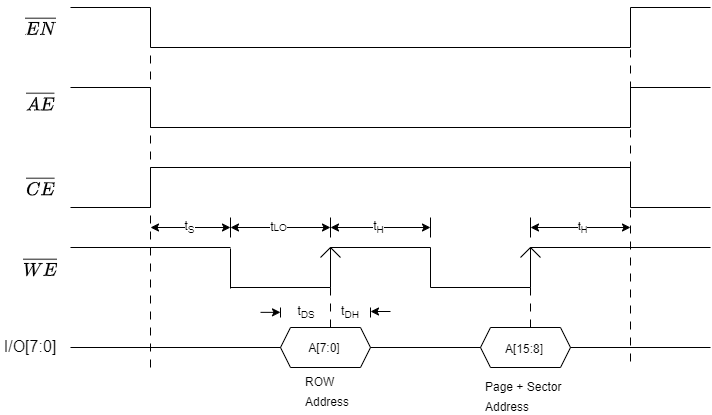

The diagram above was exported from draw.io. Its source (the exported page's mxGraphModel, read from the mxfile embedded in the PNG):
<mxGraphModel dx="1203" dy="717" grid="1" gridSize="10" guides="1" tooltips="1" connect="1" arrows="1" fold="1" page="1" pageScale="1" pageWidth="827" pageHeight="1169" math="1" shadow="0">
  <root>
    <mxCell id="0" />
    <mxCell id="1" parent="0" />
    <mxCell id="HiaOS-_nhvIVZ1CFp2ur-1" value="" style="endArrow=none;html=1;rounded=0;" edge="1" parent="1">
      <mxGeometry width="50" height="50" relative="1" as="geometry">
        <mxPoint x="160" y="240" as="sourcePoint" />
        <mxPoint x="240" y="240" as="targetPoint" />
      </mxGeometry>
    </mxCell>
    <mxCell id="HiaOS-_nhvIVZ1CFp2ur-2" value="&lt;font style=&quot;font-size: 16px;&quot;&gt;$$\overline{EN}$$&lt;/font&gt;" style="text;strokeColor=none;align=center;fillColor=none;html=1;verticalAlign=middle;whiteSpace=wrap;rounded=0;" vertex="1" parent="1">
      <mxGeometry x="110" y="245" width="40" height="30" as="geometry" />
    </mxCell>
    <mxCell id="HiaOS-_nhvIVZ1CFp2ur-3" value="" style="endArrow=none;html=1;rounded=0;fontSize=16;" edge="1" parent="1">
      <mxGeometry width="50" height="50" relative="1" as="geometry">
        <mxPoint x="240" y="280" as="sourcePoint" />
        <mxPoint x="240" y="240" as="targetPoint" />
      </mxGeometry>
    </mxCell>
    <mxCell id="HiaOS-_nhvIVZ1CFp2ur-4" value="" style="endArrow=none;html=1;rounded=0;" edge="1" parent="1">
      <mxGeometry width="50" height="50" relative="1" as="geometry">
        <mxPoint x="240" y="280" as="sourcePoint" />
        <mxPoint x="720" y="280" as="targetPoint" />
      </mxGeometry>
    </mxCell>
    <mxCell id="HiaOS-_nhvIVZ1CFp2ur-5" value="" style="endArrow=none;html=1;rounded=0;fontSize=16;" edge="1" parent="1">
      <mxGeometry width="50" height="50" relative="1" as="geometry">
        <mxPoint x="720" y="280" as="sourcePoint" />
        <mxPoint x="720" y="240" as="targetPoint" />
      </mxGeometry>
    </mxCell>
    <mxCell id="HiaOS-_nhvIVZ1CFp2ur-6" value="" style="endArrow=none;html=1;rounded=0;" edge="1" parent="1">
      <mxGeometry width="50" height="50" relative="1" as="geometry">
        <mxPoint x="720" y="240" as="sourcePoint" />
        <mxPoint x="800" y="240" as="targetPoint" />
      </mxGeometry>
    </mxCell>
    <mxCell id="HiaOS-_nhvIVZ1CFp2ur-7" value="&lt;font style=&quot;font-size: 16px;&quot;&gt;$$\overline{AE}$$&lt;/font&gt;" style="text;strokeColor=none;align=center;fillColor=none;html=1;verticalAlign=middle;whiteSpace=wrap;rounded=0;" vertex="1" parent="1">
      <mxGeometry x="110" y="320" width="40" height="30" as="geometry" />
    </mxCell>
    <mxCell id="HiaOS-_nhvIVZ1CFp2ur-8" value="&lt;font style=&quot;font-size: 16px;&quot;&gt;$$\overline{CE}$$&lt;/font&gt;" style="text;strokeColor=none;align=center;fillColor=none;html=1;verticalAlign=middle;whiteSpace=wrap;rounded=0;" vertex="1" parent="1">
      <mxGeometry x="110" y="405" width="40" height="30" as="geometry" />
    </mxCell>
    <mxCell id="HiaOS-_nhvIVZ1CFp2ur-9" value="&lt;font style=&quot;font-size: 16px;&quot;&gt;$$\overline{WE}$$&lt;/font&gt;" style="text;strokeColor=none;align=center;fillColor=none;html=1;verticalAlign=middle;whiteSpace=wrap;rounded=0;" vertex="1" parent="1">
      <mxGeometry x="110" y="486" width="40" height="30" as="geometry" />
    </mxCell>
    <mxCell id="HiaOS-_nhvIVZ1CFp2ur-10" value="" style="endArrow=none;html=1;rounded=0;" edge="1" parent="1">
      <mxGeometry width="50" height="50" relative="1" as="geometry">
        <mxPoint x="160" y="480" as="sourcePoint" />
        <mxPoint x="320" y="480" as="targetPoint" />
      </mxGeometry>
    </mxCell>
    <mxCell id="HiaOS-_nhvIVZ1CFp2ur-11" value="" style="endArrow=none;html=1;rounded=0;fontSize=16;" edge="1" parent="1">
      <mxGeometry width="50" height="50" relative="1" as="geometry">
        <mxPoint x="320" y="521" as="sourcePoint" />
        <mxPoint x="320" y="481" as="targetPoint" />
      </mxGeometry>
    </mxCell>
    <mxCell id="HiaOS-_nhvIVZ1CFp2ur-12" value="" style="endArrow=none;html=1;rounded=0;" edge="1" parent="1">
      <mxGeometry width="50" height="50" relative="1" as="geometry">
        <mxPoint x="320" y="520" as="sourcePoint" />
        <mxPoint x="420" y="520" as="targetPoint" />
      </mxGeometry>
    </mxCell>
    <mxCell id="HiaOS-_nhvIVZ1CFp2ur-13" value="" style="endArrow=none;html=1;rounded=0;fontSize=16;" edge="1" parent="1">
      <mxGeometry width="50" height="50" relative="1" as="geometry">
        <mxPoint x="420" y="520" as="sourcePoint" />
        <mxPoint x="420" y="480" as="targetPoint" />
      </mxGeometry>
    </mxCell>
    <mxCell id="HiaOS-_nhvIVZ1CFp2ur-14" value="" style="endArrow=none;html=1;rounded=0;" edge="1" parent="1">
      <mxGeometry width="50" height="50" relative="1" as="geometry">
        <mxPoint x="420" y="480" as="sourcePoint" />
        <mxPoint x="520" y="480" as="targetPoint" />
      </mxGeometry>
    </mxCell>
    <mxCell id="HiaOS-_nhvIVZ1CFp2ur-25" value="" style="endArrow=none;html=1;rounded=0;fontSize=16;dashed=1;dashPattern=8 8;" edge="1" parent="1">
      <mxGeometry width="50" height="50" relative="1" as="geometry">
        <mxPoint x="240" y="600" as="sourcePoint" />
        <mxPoint x="240" y="280" as="targetPoint" />
      </mxGeometry>
    </mxCell>
    <mxCell id="HiaOS-_nhvIVZ1CFp2ur-26" value="&lt;font style=&quot;font-size: 16px;&quot;&gt;I/O[7:0]&lt;/font&gt;" style="text;strokeColor=none;align=center;fillColor=none;html=1;verticalAlign=middle;whiteSpace=wrap;rounded=0;" vertex="1" parent="1">
      <mxGeometry x="90" y="564" width="60" height="30" as="geometry" />
    </mxCell>
    <mxCell id="HiaOS-_nhvIVZ1CFp2ur-27" value="" style="endArrow=none;html=1;rounded=0;" edge="1" parent="1">
      <mxGeometry width="50" height="50" relative="1" as="geometry">
        <mxPoint x="160" y="580" as="sourcePoint" />
        <mxPoint x="370" y="580" as="targetPoint" />
      </mxGeometry>
    </mxCell>
    <mxCell id="HiaOS-_nhvIVZ1CFp2ur-28" value="" style="endArrow=none;html=1;rounded=0;fontSize=16;" edge="1" parent="1">
      <mxGeometry width="50" height="50" relative="1" as="geometry">
        <mxPoint x="370" y="580" as="sourcePoint" />
        <mxPoint x="380" y="560" as="targetPoint" />
      </mxGeometry>
    </mxCell>
    <mxCell id="HiaOS-_nhvIVZ1CFp2ur-29" value="" style="endArrow=none;html=1;rounded=0;fontSize=16;" edge="1" parent="1">
      <mxGeometry width="50" height="50" relative="1" as="geometry">
        <mxPoint x="370" y="580" as="sourcePoint" />
        <mxPoint x="380" y="600" as="targetPoint" />
      </mxGeometry>
    </mxCell>
    <mxCell id="HiaOS-_nhvIVZ1CFp2ur-30" value="" style="endArrow=none;html=1;rounded=0;fontSize=16;" edge="1" parent="1">
      <mxGeometry width="50" height="50" relative="1" as="geometry">
        <mxPoint x="380" y="560" as="sourcePoint" />
        <mxPoint x="450" y="560" as="targetPoint" />
      </mxGeometry>
    </mxCell>
    <mxCell id="HiaOS-_nhvIVZ1CFp2ur-31" value="" style="endArrow=none;html=1;rounded=0;fontSize=16;" edge="1" parent="1">
      <mxGeometry width="50" height="50" relative="1" as="geometry">
        <mxPoint x="380" y="600" as="sourcePoint" />
        <mxPoint x="450" y="600" as="targetPoint" />
      </mxGeometry>
    </mxCell>
    <mxCell id="HiaOS-_nhvIVZ1CFp2ur-33" value="" style="endArrow=none;html=1;rounded=0;fontSize=16;" edge="1" parent="1">
      <mxGeometry width="50" height="50" relative="1" as="geometry">
        <mxPoint x="460" y="580" as="sourcePoint" />
        <mxPoint x="450" y="560" as="targetPoint" />
      </mxGeometry>
    </mxCell>
    <mxCell id="HiaOS-_nhvIVZ1CFp2ur-34" value="" style="endArrow=none;html=1;rounded=0;fontSize=16;" edge="1" parent="1">
      <mxGeometry width="50" height="50" relative="1" as="geometry">
        <mxPoint x="450" y="600" as="sourcePoint" />
        <mxPoint x="460" y="580" as="targetPoint" />
      </mxGeometry>
    </mxCell>
    <mxCell id="HiaOS-_nhvIVZ1CFp2ur-35" value="" style="endArrow=none;html=1;rounded=0;fontSize=16;" edge="1" parent="1">
      <mxGeometry width="50" height="50" relative="1" as="geometry">
        <mxPoint x="460" y="580" as="sourcePoint" />
        <mxPoint x="570" y="580" as="targetPoint" />
      </mxGeometry>
    </mxCell>
    <mxCell id="HiaOS-_nhvIVZ1CFp2ur-36" value="&lt;font style=&quot;font-size: 12px;&quot;&gt;A[7:0]&lt;/font&gt;" style="text;strokeColor=none;align=center;fillColor=none;html=1;verticalAlign=middle;whiteSpace=wrap;rounded=0;fontSize=16;" vertex="1" parent="1">
      <mxGeometry x="389" y="564" width="50" height="30" as="geometry" />
    </mxCell>
    <mxCell id="HiaOS-_nhvIVZ1CFp2ur-37" value="" style="endArrow=none;html=1;rounded=0;fontSize=14;" edge="1" parent="1">
      <mxGeometry width="50" height="50" relative="1" as="geometry">
        <mxPoint x="460" y="550" as="sourcePoint" />
        <mxPoint x="460" y="540" as="targetPoint" />
      </mxGeometry>
    </mxCell>
    <mxCell id="HiaOS-_nhvIVZ1CFp2ur-38" value="" style="endArrow=none;html=1;rounded=0;fontSize=14;" edge="1" parent="1">
      <mxGeometry width="50" height="50" relative="1" as="geometry">
        <mxPoint x="370" y="550" as="sourcePoint" />
        <mxPoint x="370" y="540" as="targetPoint" />
      </mxGeometry>
    </mxCell>
    <mxCell id="HiaOS-_nhvIVZ1CFp2ur-44" value="" style="endArrow=classic;startArrow=classic;html=1;rounded=0;fontSize=12;" edge="1" parent="1">
      <mxGeometry width="50" height="50" relative="1" as="geometry">
        <mxPoint x="240" y="460" as="sourcePoint" />
        <mxPoint x="320" y="460" as="targetPoint" />
      </mxGeometry>
    </mxCell>
    <mxCell id="HiaOS-_nhvIVZ1CFp2ur-45" value="t&lt;sub&gt;S&lt;/sub&gt;" style="edgeLabel;html=1;align=center;verticalAlign=middle;resizable=0;points=[];fontSize=12;" vertex="1" connectable="0" parent="HiaOS-_nhvIVZ1CFp2ur-44">
      <mxGeometry x="-0.0385" y="1" relative="1" as="geometry">
        <mxPoint as="offset" />
      </mxGeometry>
    </mxCell>
    <mxCell id="HiaOS-_nhvIVZ1CFp2ur-46" value="" style="endArrow=none;html=1;rounded=0;fontSize=12;" edge="1" parent="1">
      <mxGeometry width="50" height="50" relative="1" as="geometry">
        <mxPoint x="320" y="470" as="sourcePoint" />
        <mxPoint x="320" y="450" as="targetPoint" />
      </mxGeometry>
    </mxCell>
    <mxCell id="HiaOS-_nhvIVZ1CFp2ur-47" value="" style="endArrow=none;html=1;rounded=0;fontSize=12;" edge="1" parent="1">
      <mxGeometry width="50" height="50" relative="1" as="geometry">
        <mxPoint x="420" y="470" as="sourcePoint" />
        <mxPoint x="420" y="450" as="targetPoint" />
      </mxGeometry>
    </mxCell>
    <mxCell id="HiaOS-_nhvIVZ1CFp2ur-48" value="" style="endArrow=classic;startArrow=classic;html=1;rounded=0;fontSize=12;" edge="1" parent="1">
      <mxGeometry width="50" height="50" relative="1" as="geometry">
        <mxPoint x="320" y="460" as="sourcePoint" />
        <mxPoint x="420" y="460" as="targetPoint" />
      </mxGeometry>
    </mxCell>
    <mxCell id="HiaOS-_nhvIVZ1CFp2ur-49" value="t&lt;span style=&quot;font-size: 10px;&quot;&gt;LO&lt;/span&gt;" style="edgeLabel;html=1;align=center;verticalAlign=middle;resizable=0;points=[];fontSize=12;" vertex="1" connectable="0" parent="HiaOS-_nhvIVZ1CFp2ur-48">
      <mxGeometry x="-0.0385" y="1" relative="1" as="geometry">
        <mxPoint as="offset" />
      </mxGeometry>
    </mxCell>
    <mxCell id="HiaOS-_nhvIVZ1CFp2ur-50" value="" style="endArrow=classic;startArrow=classic;html=1;rounded=0;fontSize=12;" edge="1" parent="1">
      <mxGeometry width="50" height="50" relative="1" as="geometry">
        <mxPoint x="420" y="460.0000000000001" as="sourcePoint" />
        <mxPoint x="520" y="460" as="targetPoint" />
      </mxGeometry>
    </mxCell>
    <mxCell id="HiaOS-_nhvIVZ1CFp2ur-51" value="t&lt;sub&gt;H&lt;/sub&gt;" style="edgeLabel;html=1;align=center;verticalAlign=middle;resizable=0;points=[];fontSize=12;" vertex="1" connectable="0" parent="HiaOS-_nhvIVZ1CFp2ur-50">
      <mxGeometry x="-0.0385" y="1" relative="1" as="geometry">
        <mxPoint as="offset" />
      </mxGeometry>
    </mxCell>
    <mxCell id="HiaOS-_nhvIVZ1CFp2ur-15" value="" style="endArrow=none;html=1;rounded=0;" edge="1" parent="1">
      <mxGeometry width="50" height="50" relative="1" as="geometry">
        <mxPoint x="160" y="440" as="sourcePoint" />
        <mxPoint x="240" y="440" as="targetPoint" />
      </mxGeometry>
    </mxCell>
    <mxCell id="HiaOS-_nhvIVZ1CFp2ur-16" value="" style="endArrow=none;html=1;rounded=0;fontSize=16;" edge="1" parent="1">
      <mxGeometry width="50" height="50" relative="1" as="geometry">
        <mxPoint x="240" y="400" as="sourcePoint" />
        <mxPoint x="240" y="440" as="targetPoint" />
      </mxGeometry>
    </mxCell>
    <mxCell id="HiaOS-_nhvIVZ1CFp2ur-17" value="" style="endArrow=none;html=1;rounded=0;" edge="1" parent="1">
      <mxGeometry width="50" height="50" relative="1" as="geometry">
        <mxPoint x="240" y="400" as="sourcePoint" />
        <mxPoint x="720" y="400" as="targetPoint" />
      </mxGeometry>
    </mxCell>
    <mxCell id="HiaOS-_nhvIVZ1CFp2ur-18" value="" style="endArrow=none;html=1;rounded=0;fontSize=16;" edge="1" parent="1">
      <mxGeometry width="50" height="50" relative="1" as="geometry">
        <mxPoint x="720" y="400" as="sourcePoint" />
        <mxPoint x="720" y="440" as="targetPoint" />
      </mxGeometry>
    </mxCell>
    <mxCell id="HiaOS-_nhvIVZ1CFp2ur-19" value="" style="endArrow=none;html=1;rounded=0;" edge="1" parent="1">
      <mxGeometry width="50" height="50" relative="1" as="geometry">
        <mxPoint x="720" y="440" as="sourcePoint" />
        <mxPoint x="800" y="440" as="targetPoint" />
      </mxGeometry>
    </mxCell>
    <mxCell id="HiaOS-_nhvIVZ1CFp2ur-20" value="" style="endArrow=none;html=1;rounded=0;" edge="1" parent="1">
      <mxGeometry width="50" height="50" relative="1" as="geometry">
        <mxPoint x="160" y="320" as="sourcePoint" />
        <mxPoint x="240" y="320" as="targetPoint" />
      </mxGeometry>
    </mxCell>
    <mxCell id="HiaOS-_nhvIVZ1CFp2ur-21" value="" style="endArrow=none;html=1;rounded=0;fontSize=16;" edge="1" parent="1">
      <mxGeometry width="50" height="50" relative="1" as="geometry">
        <mxPoint x="240" y="360" as="sourcePoint" />
        <mxPoint x="240" y="320" as="targetPoint" />
      </mxGeometry>
    </mxCell>
    <mxCell id="HiaOS-_nhvIVZ1CFp2ur-22" value="" style="endArrow=none;html=1;rounded=0;" edge="1" parent="1">
      <mxGeometry width="50" height="50" relative="1" as="geometry">
        <mxPoint x="240" y="360" as="sourcePoint" />
        <mxPoint x="720" y="360" as="targetPoint" />
      </mxGeometry>
    </mxCell>
    <mxCell id="HiaOS-_nhvIVZ1CFp2ur-23" value="" style="endArrow=none;html=1;rounded=0;fontSize=16;" edge="1" parent="1">
      <mxGeometry width="50" height="50" relative="1" as="geometry">
        <mxPoint x="720" y="360" as="sourcePoint" />
        <mxPoint x="720" y="320" as="targetPoint" />
      </mxGeometry>
    </mxCell>
    <mxCell id="HiaOS-_nhvIVZ1CFp2ur-24" value="" style="endArrow=none;html=1;rounded=0;" edge="1" parent="1">
      <mxGeometry width="50" height="50" relative="1" as="geometry">
        <mxPoint x="720" y="320" as="sourcePoint" />
        <mxPoint x="800" y="320" as="targetPoint" />
      </mxGeometry>
    </mxCell>
    <mxCell id="HiaOS-_nhvIVZ1CFp2ur-32" value="" style="endArrow=none;html=1;rounded=0;fontSize=16;dashed=1;dashPattern=8 8;" edge="1" parent="1">
      <mxGeometry width="50" height="50" relative="1" as="geometry">
        <mxPoint x="720" y="594" as="sourcePoint" />
        <mxPoint x="720" y="274" as="targetPoint" />
      </mxGeometry>
    </mxCell>
    <mxCell id="HiaOS-_nhvIVZ1CFp2ur-54" value="" style="endArrow=none;html=1;rounded=0;" edge="1" parent="1">
      <mxGeometry width="50" height="50" relative="1" as="geometry">
        <mxPoint x="520" y="520" as="sourcePoint" />
        <mxPoint x="520" y="480" as="targetPoint" />
      </mxGeometry>
    </mxCell>
    <mxCell id="HiaOS-_nhvIVZ1CFp2ur-55" value="" style="endArrow=none;html=1;rounded=0;" edge="1" parent="1">
      <mxGeometry width="50" height="50" relative="1" as="geometry">
        <mxPoint x="410" y="490" as="sourcePoint" />
        <mxPoint x="420" y="480" as="targetPoint" />
      </mxGeometry>
    </mxCell>
    <mxCell id="HiaOS-_nhvIVZ1CFp2ur-56" value="" style="endArrow=none;html=1;rounded=0;" edge="1" parent="1">
      <mxGeometry width="50" height="50" relative="1" as="geometry">
        <mxPoint x="420" y="480" as="sourcePoint" />
        <mxPoint x="430" y="490" as="targetPoint" />
      </mxGeometry>
    </mxCell>
    <mxCell id="HiaOS-_nhvIVZ1CFp2ur-57" value="" style="endArrow=none;html=1;rounded=0;" edge="1" parent="1">
      <mxGeometry width="50" height="50" relative="1" as="geometry">
        <mxPoint x="520" y="520" as="sourcePoint" />
        <mxPoint x="620" y="520" as="targetPoint" />
      </mxGeometry>
    </mxCell>
    <mxCell id="HiaOS-_nhvIVZ1CFp2ur-58" value="" style="endArrow=none;html=1;rounded=0;" edge="1" parent="1">
      <mxGeometry width="50" height="50" relative="1" as="geometry">
        <mxPoint x="620" y="520" as="sourcePoint" />
        <mxPoint x="620" y="480" as="targetPoint" />
      </mxGeometry>
    </mxCell>
    <mxCell id="HiaOS-_nhvIVZ1CFp2ur-59" value="" style="endArrow=none;html=1;rounded=0;" edge="1" parent="1">
      <mxGeometry width="50" height="50" relative="1" as="geometry">
        <mxPoint x="620" y="480" as="sourcePoint" />
        <mxPoint x="800" y="480" as="targetPoint" />
      </mxGeometry>
    </mxCell>
    <mxCell id="HiaOS-_nhvIVZ1CFp2ur-60" value="" style="endArrow=none;html=1;rounded=0;" edge="1" parent="1">
      <mxGeometry width="50" height="50" relative="1" as="geometry">
        <mxPoint x="610" y="490" as="sourcePoint" />
        <mxPoint x="620" y="480" as="targetPoint" />
      </mxGeometry>
    </mxCell>
    <mxCell id="HiaOS-_nhvIVZ1CFp2ur-61" value="" style="endArrow=none;html=1;rounded=0;" edge="1" parent="1">
      <mxGeometry width="50" height="50" relative="1" as="geometry">
        <mxPoint x="620" y="480" as="sourcePoint" />
        <mxPoint x="630" y="490" as="targetPoint" />
      </mxGeometry>
    </mxCell>
    <mxCell id="HiaOS-_nhvIVZ1CFp2ur-62" value="" style="endArrow=none;html=1;rounded=0;fontSize=16;" edge="1" parent="1">
      <mxGeometry width="50" height="50" relative="1" as="geometry">
        <mxPoint x="570" y="580" as="sourcePoint" />
        <mxPoint x="580" y="560" as="targetPoint" />
      </mxGeometry>
    </mxCell>
    <mxCell id="HiaOS-_nhvIVZ1CFp2ur-63" value="" style="endArrow=none;html=1;rounded=0;fontSize=16;" edge="1" parent="1">
      <mxGeometry width="50" height="50" relative="1" as="geometry">
        <mxPoint x="570" y="580" as="sourcePoint" />
        <mxPoint x="580" y="600" as="targetPoint" />
      </mxGeometry>
    </mxCell>
    <mxCell id="HiaOS-_nhvIVZ1CFp2ur-64" value="" style="endArrow=none;html=1;rounded=0;fontSize=16;" edge="1" parent="1">
      <mxGeometry width="50" height="50" relative="1" as="geometry">
        <mxPoint x="580" y="560" as="sourcePoint" />
        <mxPoint x="650" y="560" as="targetPoint" />
      </mxGeometry>
    </mxCell>
    <mxCell id="HiaOS-_nhvIVZ1CFp2ur-65" value="" style="endArrow=none;html=1;rounded=0;fontSize=16;" edge="1" parent="1">
      <mxGeometry width="50" height="50" relative="1" as="geometry">
        <mxPoint x="580" y="600" as="sourcePoint" />
        <mxPoint x="650" y="600" as="targetPoint" />
      </mxGeometry>
    </mxCell>
    <mxCell id="HiaOS-_nhvIVZ1CFp2ur-66" value="" style="endArrow=none;html=1;rounded=0;fontSize=16;" edge="1" parent="1">
      <mxGeometry width="50" height="50" relative="1" as="geometry">
        <mxPoint x="660" y="580" as="sourcePoint" />
        <mxPoint x="650" y="560" as="targetPoint" />
      </mxGeometry>
    </mxCell>
    <mxCell id="HiaOS-_nhvIVZ1CFp2ur-67" value="" style="endArrow=none;html=1;rounded=0;fontSize=16;" edge="1" parent="1">
      <mxGeometry width="50" height="50" relative="1" as="geometry">
        <mxPoint x="650" y="600" as="sourcePoint" />
        <mxPoint x="660" y="580" as="targetPoint" />
      </mxGeometry>
    </mxCell>
    <mxCell id="HiaOS-_nhvIVZ1CFp2ur-68" value="&lt;font style=&quot;font-size: 12px;&quot;&gt;A[15:8]&lt;/font&gt;" style="text;strokeColor=none;align=center;fillColor=none;html=1;verticalAlign=middle;whiteSpace=wrap;rounded=0;fontSize=16;" vertex="1" parent="1">
      <mxGeometry x="589" y="568" width="50" height="23.67" as="geometry" />
    </mxCell>
    <mxCell id="HiaOS-_nhvIVZ1CFp2ur-69" value="" style="endArrow=none;html=1;rounded=0;dashed=1;dashPattern=8 8;" edge="1" parent="1">
      <mxGeometry width="50" height="50" relative="1" as="geometry">
        <mxPoint x="620" y="560" as="sourcePoint" />
        <mxPoint x="620" y="520" as="targetPoint" />
      </mxGeometry>
    </mxCell>
    <mxCell id="HiaOS-_nhvIVZ1CFp2ur-70" value="" style="endArrow=none;html=1;rounded=0;dashed=1;dashPattern=8 8;" edge="1" parent="1">
      <mxGeometry width="50" height="50" relative="1" as="geometry">
        <mxPoint x="420" y="560" as="sourcePoint" />
        <mxPoint x="420" y="520" as="targetPoint" />
      </mxGeometry>
    </mxCell>
    <mxCell id="HiaOS-_nhvIVZ1CFp2ur-71" value="" style="endArrow=classic;html=1;rounded=0;" edge="1" parent="1">
      <mxGeometry width="50" height="50" relative="1" as="geometry">
        <mxPoint x="350" y="544.85" as="sourcePoint" />
        <mxPoint x="370" y="544.85" as="targetPoint" />
      </mxGeometry>
    </mxCell>
    <mxCell id="HiaOS-_nhvIVZ1CFp2ur-72" value="" style="endArrow=classic;html=1;rounded=0;" edge="1" parent="1">
      <mxGeometry width="50" height="50" relative="1" as="geometry">
        <mxPoint x="480" y="544" as="sourcePoint" />
        <mxPoint x="460" y="544" as="targetPoint" />
      </mxGeometry>
    </mxCell>
    <mxCell id="HiaOS-_nhvIVZ1CFp2ur-73" value="t&lt;sub&gt;DS&lt;/sub&gt;" style="text;strokeColor=none;align=center;fillColor=none;html=1;verticalAlign=middle;whiteSpace=wrap;rounded=0;" vertex="1" parent="1">
      <mxGeometry x="386" y="535" width="20" height="20" as="geometry" />
    </mxCell>
    <mxCell id="HiaOS-_nhvIVZ1CFp2ur-74" value="t&lt;sub&gt;DH&lt;/sub&gt;" style="text;strokeColor=none;align=center;fillColor=none;html=1;verticalAlign=middle;whiteSpace=wrap;rounded=0;" vertex="1" parent="1">
      <mxGeometry x="430" y="535" width="20" height="20" as="geometry" />
    </mxCell>
    <mxCell id="HiaOS-_nhvIVZ1CFp2ur-75" value="" style="endArrow=none;html=1;rounded=0;fontSize=12;" edge="1" parent="1">
      <mxGeometry width="50" height="50" relative="1" as="geometry">
        <mxPoint x="520" y="470" as="sourcePoint" />
        <mxPoint x="520" y="450" as="targetPoint" />
      </mxGeometry>
    </mxCell>
    <mxCell id="HiaOS-_nhvIVZ1CFp2ur-76" value="" style="endArrow=none;html=1;rounded=0;fontSize=12;" edge="1" parent="1">
      <mxGeometry width="50" height="50" relative="1" as="geometry">
        <mxPoint x="620" y="470" as="sourcePoint" />
        <mxPoint x="620" y="450" as="targetPoint" />
      </mxGeometry>
    </mxCell>
    <mxCell id="HiaOS-_nhvIVZ1CFp2ur-78" value="" style="endArrow=classic;startArrow=classic;html=1;rounded=0;" edge="1" parent="1">
      <mxGeometry width="50" height="50" relative="1" as="geometry">
        <mxPoint x="620" y="460" as="sourcePoint" />
        <mxPoint x="720" y="460" as="targetPoint" />
      </mxGeometry>
    </mxCell>
    <mxCell id="HiaOS-_nhvIVZ1CFp2ur-79" value="t&lt;sub&gt;H&lt;/sub&gt;" style="edgeLabel;html=1;align=center;verticalAlign=middle;resizable=0;points=[];" vertex="1" connectable="0" parent="HiaOS-_nhvIVZ1CFp2ur-78">
      <mxGeometry x="0.0182" relative="1" as="geometry">
        <mxPoint as="offset" />
      </mxGeometry>
    </mxCell>
    <mxCell id="HiaOS-_nhvIVZ1CFp2ur-80" value="&lt;font style=&quot;font-size: 12px;&quot;&gt;ROW&lt;/font&gt;&lt;div&gt;&lt;font style=&quot;font-size: 12px;&quot;&gt;Address&lt;/font&gt;&lt;/div&gt;" style="text;strokeColor=none;align=left;fillColor=none;html=1;verticalAlign=middle;whiteSpace=wrap;rounded=0;fontSize=16;" vertex="1" parent="1">
      <mxGeometry x="393" y="608" width="50" height="30" as="geometry" />
    </mxCell>
    <mxCell id="HiaOS-_nhvIVZ1CFp2ur-81" value="&lt;span style=&quot;font-size: 12px;&quot;&gt;Page + Sector&lt;/span&gt;&lt;div&gt;&lt;span style=&quot;font-size: 12px;&quot;&gt;Address&lt;/span&gt;&lt;/div&gt;" style="text;strokeColor=none;align=left;fillColor=none;html=1;verticalAlign=middle;whiteSpace=wrap;rounded=0;fontSize=16;" vertex="1" parent="1">
      <mxGeometry x="573" y="613" width="90" height="30" as="geometry" />
    </mxCell>
    <mxCell id="HiaOS-_nhvIVZ1CFp2ur-82" value="" style="endArrow=none;html=1;rounded=0;" edge="1" parent="1">
      <mxGeometry width="50" height="50" relative="1" as="geometry">
        <mxPoint x="660" y="580" as="sourcePoint" />
        <mxPoint x="800" y="580" as="targetPoint" />
      </mxGeometry>
    </mxCell>
  </root>
</mxGraphModel>